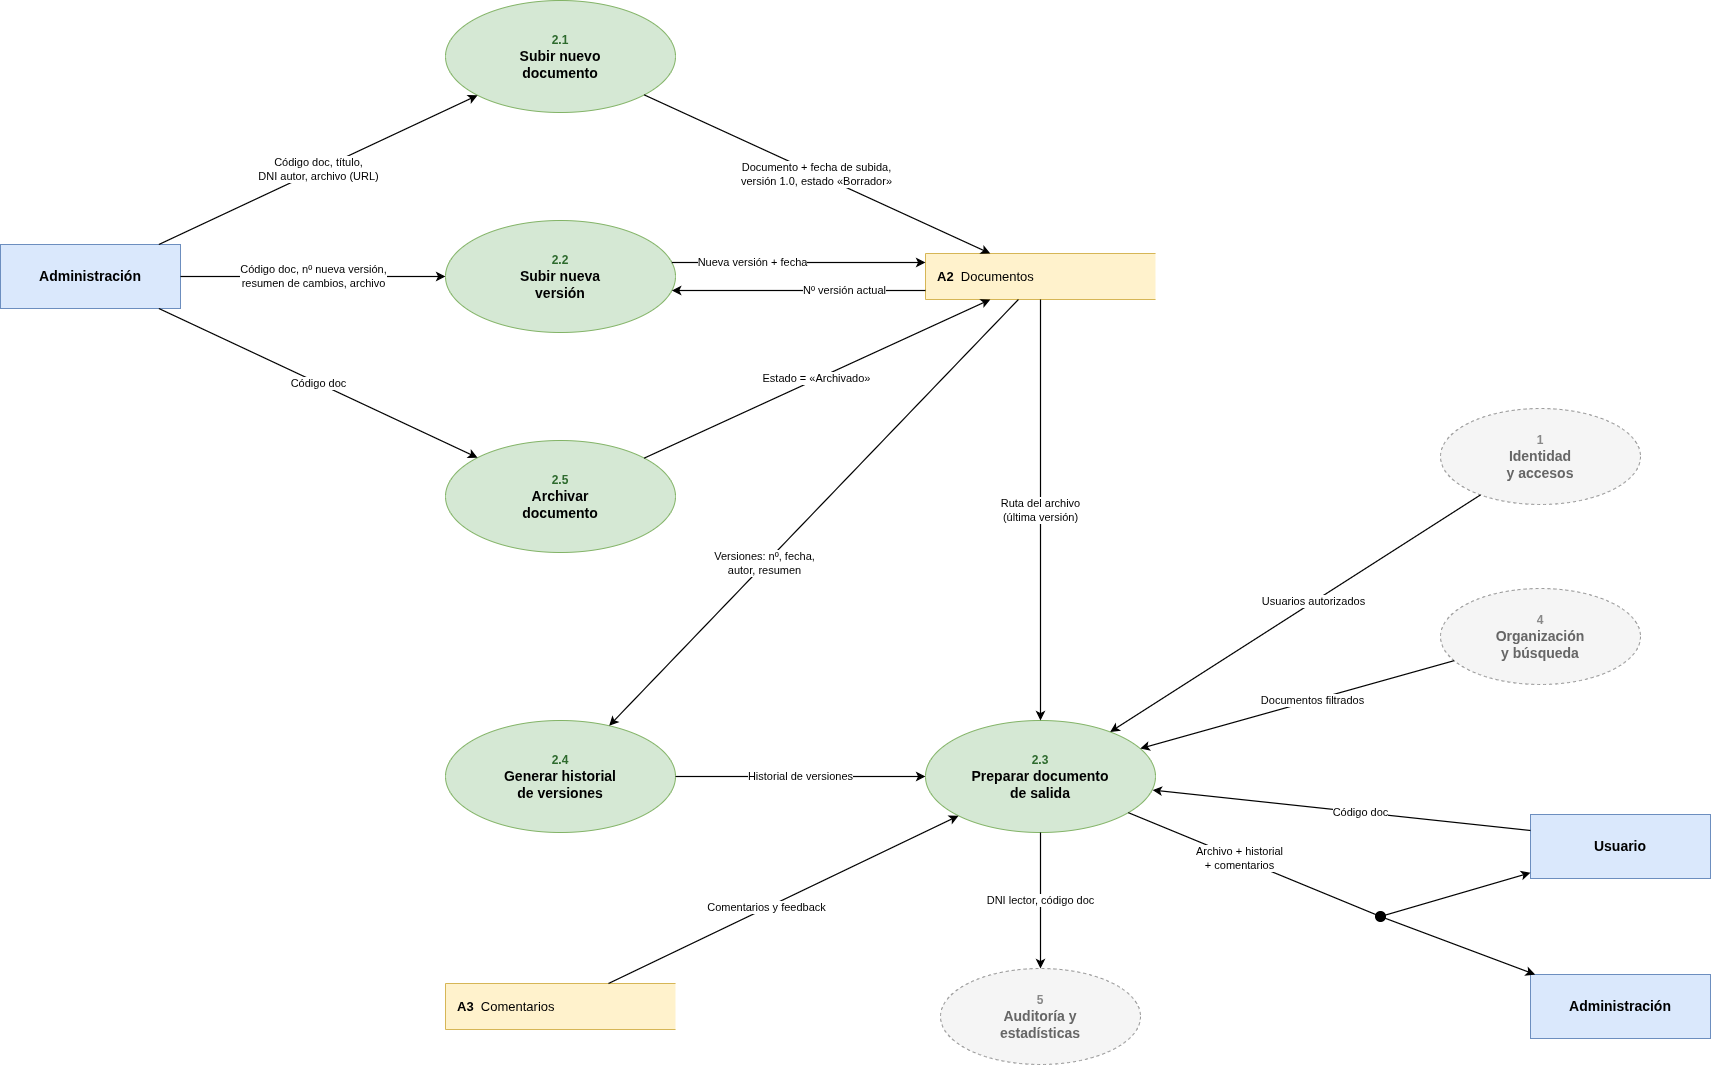

The diagram above was exported from draw.io. Its source (the exported page's mxGraphModel, read from the mxfile embedded in the PNG):
<mxGraphModel dx="1540" dy="1343" grid="1" gridSize="10" guides="1" tooltips="1" connect="1" arrows="1" fold="1" page="1" pageScale="1" pageWidth="1800" pageHeight="1180" math="0" shadow="0">
  <root>
    <mxCell id="0" />
    <mxCell id="1" parent="0" />
    <UserObject label="Administración" id="L2_2_adm">
      <mxCell parent="1" style="rounded=0;whiteSpace=wrap;html=1;fillColor=#dae8fc;strokeColor=#6c8ebf;fontStyle=1;fontSize=14;" vertex="1">
        <mxGeometry height="64" width="180" x="60" y="328" as="geometry" />
      </mxCell>
    </UserObject>
    <UserObject label="&lt;font style=&quot;font-size:12px&quot; color=&quot;#2d6a2d&quot;&gt;2.1&lt;/font&gt;&lt;br&gt;Subir nuevo&lt;br&gt;documento" id="L2_2_p21">
      <mxCell parent="1" style="ellipse;whiteSpace=wrap;html=1;fillColor=#d5e8d4;strokeColor=#82b366;fontColor=#000000;fontSize=14;fontStyle=1;" vertex="1">
        <mxGeometry height="112" width="230" x="505" y="84" as="geometry" />
      </mxCell>
    </UserObject>
    <UserObject label="&lt;font style=&quot;font-size:12px&quot; color=&quot;#2d6a2d&quot;&gt;2.2&lt;/font&gt;&lt;br&gt;Subir nueva&lt;br&gt;versión" id="L2_2_p22">
      <mxCell parent="1" style="ellipse;whiteSpace=wrap;html=1;fillColor=#d5e8d4;strokeColor=#82b366;fontColor=#000000;fontSize=14;fontStyle=1;" vertex="1">
        <mxGeometry height="112" width="230" x="505" y="304" as="geometry" />
      </mxCell>
    </UserObject>
    <UserObject label="&lt;font style=&quot;font-size:12px&quot; color=&quot;#2d6a2d&quot;&gt;2.5&lt;/font&gt;&lt;br&gt;Archivar&lt;br&gt;documento" id="L2_2_p25">
      <mxCell parent="1" style="ellipse;whiteSpace=wrap;html=1;fillColor=#d5e8d4;strokeColor=#82b366;fontColor=#000000;fontSize=14;fontStyle=1;" vertex="1">
        <mxGeometry height="112" width="230" x="505" y="524" as="geometry" />
      </mxCell>
    </UserObject>
    <UserObject label="&lt;font style=&quot;font-size:12px&quot; color=&quot;#2d6a2d&quot;&gt;2.4&lt;/font&gt;&lt;br&gt;Generar historial&lt;br&gt;de versiones" id="L2_2_p24">
      <mxCell parent="1" style="ellipse;whiteSpace=wrap;html=1;fillColor=#d5e8d4;strokeColor=#82b366;fontColor=#000000;fontSize=14;fontStyle=1;" vertex="1">
        <mxGeometry height="112" width="230" x="505" y="804" as="geometry" />
      </mxCell>
    </UserObject>
    <UserObject label="&lt;font style=&quot;font-size:12px&quot; color=&quot;#2d6a2d&quot;&gt;2.3&lt;/font&gt;&lt;br&gt;Preparar documento&lt;br&gt;de salida" id="L2_2_p23">
      <mxCell parent="1" style="ellipse;whiteSpace=wrap;html=1;fillColor=#d5e8d4;strokeColor=#82b366;fontColor=#000000;fontSize=14;fontStyle=1;" vertex="1">
        <mxGeometry height="112" width="230" x="985" y="804" as="geometry" />
      </mxCell>
    </UserObject>
    <UserObject label="&lt;b&gt;A2&lt;/b&gt;&amp;nbsp;&amp;nbsp;Documentos" id="L2_2_A2">
      <mxCell parent="1" style="shape=partialRectangle;right=0;whiteSpace=wrap;html=1;fillColor=#fff2cc;strokeColor=#d6b656;align=left;spacingLeft=10;fontSize=13;" vertex="1">
        <mxGeometry height="46" width="230" x="985" y="337" as="geometry" />
      </mxCell>
    </UserObject>
    <UserObject label="&lt;b&gt;A3&lt;/b&gt;&amp;nbsp;&amp;nbsp;Comentarios" id="L2_2_A3">
      <mxCell parent="1" style="shape=partialRectangle;right=0;whiteSpace=wrap;html=1;fillColor=#fff2cc;strokeColor=#d6b656;align=left;spacingLeft=10;fontSize=13;" vertex="1">
        <mxGeometry height="46" width="230" x="505" y="1067" as="geometry" />
      </mxCell>
    </UserObject>
    <UserObject label="&lt;font style=&quot;font-size:12px&quot; color=&quot;#888888&quot;&gt;1&lt;/font&gt;&lt;br&gt;Identidad&lt;br&gt;y accesos" id="L2_2_P1">
      <mxCell parent="1" style="ellipse;whiteSpace=wrap;html=1;fillColor=#f5f5f5;strokeColor=#999999;fontColor=#666666;fontSize=14;fontStyle=1;dashed=1;" vertex="1">
        <mxGeometry height="96" width="200" x="1500" y="492" as="geometry" />
      </mxCell>
    </UserObject>
    <UserObject label="&lt;font style=&quot;font-size:12px&quot; color=&quot;#888888&quot;&gt;4&lt;/font&gt;&lt;br&gt;Organización&lt;br&gt;y búsqueda" id="L2_2_P4">
      <mxCell parent="1" style="ellipse;whiteSpace=wrap;html=1;fillColor=#f5f5f5;strokeColor=#999999;fontColor=#666666;fontSize=14;fontStyle=1;dashed=1;" vertex="1">
        <mxGeometry height="96" width="200" x="1500" y="672" as="geometry" />
      </mxCell>
    </UserObject>
    <UserObject label="&lt;font style=&quot;font-size:12px&quot; color=&quot;#888888&quot;&gt;5&lt;/font&gt;&lt;br&gt;Auditoría y&lt;br&gt;estadísticas" id="L2_2_P5">
      <mxCell parent="1" style="ellipse;whiteSpace=wrap;html=1;fillColor=#f5f5f5;strokeColor=#999999;fontColor=#666666;fontSize=14;fontStyle=1;dashed=1;" vertex="1">
        <mxGeometry height="96" width="200" x="1000" y="1052" as="geometry" />
      </mxCell>
    </UserObject>
    <UserObject label="" id="L2_2_J">
      <mxCell parent="1" style="ellipse;html=1;fillColor=#000000;strokeColor=#000000;" vertex="1">
        <mxGeometry height="10" width="10" x="1435" y="995" as="geometry" />
      </mxCell>
    </UserObject>
    <UserObject label="Usuario" id="L2_2_usu">
      <mxCell parent="1" style="rounded=0;whiteSpace=wrap;html=1;fillColor=#dae8fc;strokeColor=#6c8ebf;fontStyle=1;fontSize=14;" vertex="1">
        <mxGeometry height="64" width="180" x="1590" y="898" as="geometry" />
      </mxCell>
    </UserObject>
    <UserObject label="Administración" id="L2_2_adm2">
      <mxCell parent="1" style="rounded=0;whiteSpace=wrap;html=1;fillColor=#dae8fc;strokeColor=#6c8ebf;fontStyle=1;fontSize=14;" vertex="1">
        <mxGeometry height="64" width="180" x="1590" y="1058" as="geometry" />
      </mxCell>
    </UserObject>
    <mxCell id="L2_2_e0" edge="1" parent="1" source="L2_2_adm" style="edgeStyle=none;html=1;endArrow=classic;endFill=1;strokeWidth=1.2;fontSize=11;labelBackgroundColor=#ffffff;exitX=0.8798;exitY=0.0000;exitDx=0;exitDy=0;exitPerimeter=0;entryX=0.1395;entryY=0.8465;entryDx=0;entryDy=0;entryPerimeter=0;" target="L2_2_p21" value="Código doc, título,&lt;br&gt;DNI autor, archivo (URL)">
      <mxGeometry relative="1" as="geometry">
        <mxPoint as="offset" />
      </mxGeometry>
    </mxCell>
    <mxCell id="L2_2_e1" edge="1" parent="1" source="L2_2_adm" style="edgeStyle=none;html=1;endArrow=classic;endFill=1;strokeWidth=1.2;fontSize=11;labelBackgroundColor=#ffffff;exitX=1.0000;exitY=0.5000;exitDx=0;exitDy=0;exitPerimeter=0;entryX=0.0000;entryY=0.5000;entryDx=0;entryDy=0;entryPerimeter=0;" target="L2_2_p22" value="Código doc, nº nueva versión,&lt;br&gt;resumen de cambios, archivo">
      <mxGeometry relative="1" as="geometry">
        <mxPoint as="offset" />
      </mxGeometry>
    </mxCell>
    <mxCell id="L2_2_e2" edge="1" parent="1" source="L2_2_adm" style="edgeStyle=none;html=1;endArrow=classic;endFill=1;strokeWidth=1.2;fontSize=11;labelBackgroundColor=#ffffff;exitX=0.8798;exitY=1.0000;exitDx=0;exitDy=0;exitPerimeter=0;entryX=0.1395;entryY=0.1535;entryDx=0;entryDy=0;entryPerimeter=0;" target="L2_2_p25" value="Código doc">
      <mxGeometry relative="1" as="geometry">
        <mxPoint as="offset" />
      </mxGeometry>
    </mxCell>
    <mxCell id="L2_2_e3" edge="1" parent="1" source="L2_2_p21" style="edgeStyle=none;html=1;endArrow=classic;endFill=1;strokeWidth=1.2;fontSize=11;labelBackgroundColor=#ffffff;exitX=0.8641;exitY=0.8427;exitDx=0;exitDy=0;exitPerimeter=0;entryX=0.2818;entryY=0.0000;entryDx=0;entryDy=0;entryPerimeter=0;" target="L2_2_A2" value="Documento + fecha de subida,&lt;br&gt;versión 1.0, estado «Borrador»">
      <mxGeometry relative="1" as="geometry">
        <mxPoint as="offset" />
      </mxGeometry>
    </mxCell>
    <mxCell id="L2_2_e4" edge="1" parent="1" source="L2_2_A2" style="edgeStyle=none;html=1;endArrow=classic;endFill=1;strokeWidth=1.2;fontSize=11;labelBackgroundColor=#ffffff;exitX=0.0000;exitY=0.8043;exitDx=0;exitDy=0;exitPerimeter=0;entryX=0.9841;entryY=0.6250;entryDx=0;entryDy=0;entryPerimeter=0;" target="L2_2_p22" value="Nº versión actual">
      <mxGeometry relative="1" x="-0.36" as="geometry">
        <mxPoint as="offset" />
      </mxGeometry>
    </mxCell>
    <mxCell id="L2_2_e5" edge="1" parent="1" source="L2_2_p22" style="edgeStyle=none;html=1;endArrow=classic;endFill=1;strokeWidth=1.2;fontSize=11;labelBackgroundColor=#ffffff;exitX=0.9841;exitY=0.3750;exitDx=0;exitDy=0;exitPerimeter=0;entryX=0.0000;entryY=0.1957;entryDx=0;entryDy=0;entryPerimeter=0;" target="L2_2_A2" value="Nueva versión + fecha">
      <mxGeometry relative="1" x="-0.36" as="geometry">
        <mxPoint as="offset" />
      </mxGeometry>
    </mxCell>
    <mxCell id="L2_2_e6" edge="1" parent="1" source="L2_2_p25" style="edgeStyle=none;html=1;endArrow=classic;endFill=1;strokeWidth=1.2;fontSize=11;labelBackgroundColor=#ffffff;exitX=0.8641;exitY=0.1573;exitDx=0;exitDy=0;exitPerimeter=0;entryX=0.2818;entryY=1.0000;entryDx=0;entryDy=0;entryPerimeter=0;" target="L2_2_A2" value="Estado = «Archivado»">
      <mxGeometry relative="1" as="geometry">
        <mxPoint as="offset" />
      </mxGeometry>
    </mxCell>
    <mxCell id="L2_2_e7" edge="1" parent="1" source="L2_2_A2" style="edgeStyle=none;html=1;endArrow=classic;endFill=1;strokeWidth=1.2;fontSize=11;labelBackgroundColor=#ffffff;exitX=0.4040;exitY=1.0000;exitDx=0;exitDy=0;exitPerimeter=0;entryX=0.7117;entryY=0.0470;entryDx=0;entryDy=0;entryPerimeter=0;" target="L2_2_p24" value="Versiones: nº, fecha,&lt;br&gt;autor, resumen">
      <mxGeometry relative="1" x="0.24" as="geometry">
        <mxPoint as="offset" />
      </mxGeometry>
    </mxCell>
    <mxCell id="L2_2_e8" edge="1" parent="1" source="L2_2_p24" style="edgeStyle=none;html=1;endArrow=classic;endFill=1;strokeWidth=1.2;fontSize=11;labelBackgroundColor=#ffffff;exitX=1.0000;exitY=0.5000;exitDx=0;exitDy=0;exitPerimeter=0;entryX=0.0000;entryY=0.5000;entryDx=0;entryDy=0;entryPerimeter=0;" target="L2_2_p23" value="Historial de versiones">
      <mxGeometry relative="1" as="geometry">
        <mxPoint as="offset" />
      </mxGeometry>
    </mxCell>
    <mxCell id="L2_2_e9" edge="1" parent="1" source="L2_2_A2" style="edgeStyle=none;html=1;endArrow=classic;endFill=1;strokeWidth=1.2;fontSize=11;labelBackgroundColor=#ffffff;exitX=0.5000;exitY=1.0000;exitDx=0;exitDy=0;exitPerimeter=0;entryX=0.5000;entryY=0.0000;entryDx=0;entryDy=0;entryPerimeter=0;" target="L2_2_p23" value="Ruta del archivo&lt;br&gt;(última versión)">
      <mxGeometry relative="1" as="geometry">
        <mxPoint as="offset" />
      </mxGeometry>
    </mxCell>
    <mxCell id="L2_2_e10" edge="1" parent="1" source="L2_2_A3" style="edgeStyle=none;html=1;endArrow=classic;endFill=1;strokeWidth=1.2;fontSize=11;labelBackgroundColor=#ffffff;exitX=0.7087;exitY=0.0000;exitDx=0;exitDy=0;exitPerimeter=0;entryX=0.1436;entryY=0.8507;entryDx=0;entryDy=0;entryPerimeter=0;" target="L2_2_p23" value="Comentarios y feedback">
      <mxGeometry relative="1" x="-0.1" as="geometry">
        <mxPoint as="offset" />
      </mxGeometry>
    </mxCell>
    <mxCell id="L2_2_e11" edge="1" parent="1" source="L2_2_P1" style="edgeStyle=none;html=1;endArrow=classic;endFill=1;strokeWidth=1.2;fontSize=11;labelBackgroundColor=#ffffff;exitX=0.2000;exitY=0.9000;exitDx=0;exitDy=0;exitPerimeter=0;entryX=0.8028;entryY=0.1021;entryDx=0;entryDy=0;entryPerimeter=0;" target="L2_2_p23" value="Usuarios autorizados">
      <mxGeometry relative="1" x="-0.1" as="geometry">
        <mxPoint as="offset" />
      </mxGeometry>
    </mxCell>
    <mxCell id="L2_2_e12" edge="1" parent="1" source="L2_2_P4" style="edgeStyle=none;html=1;endArrow=classic;endFill=1;strokeWidth=1.2;fontSize=11;labelBackgroundColor=#ffffff;exitX=0.0681;exitY=0.7519;exitDx=0;exitDy=0;exitPerimeter=0;entryX=0.9335;entryY=0.2508;entryDx=0;entryDy=0;entryPerimeter=0;" target="L2_2_p23" value="Documentos filtrados">
      <mxGeometry relative="1" x="-0.1" as="geometry">
        <mxPoint as="offset" />
      </mxGeometry>
    </mxCell>
    <mxCell id="L2_2_e13" edge="1" parent="1" source="L2_2_p23" style="edgeStyle=none;html=1;endArrow=none;endFill=1;strokeWidth=1.2;fontSize=11;labelBackgroundColor=#ffffff;exitX=0.8818;exitY=0.8228;exitDx=0;exitDy=0;exitPerimeter=0;entryX=0.0377;entryY=0.3096;entryDx=0;entryDy=0;entryPerimeter=0;" target="L2_2_J" value="Archivo + historial&lt;br&gt;+ comentarios">
      <mxGeometry relative="1" x="-0.1" as="geometry">
        <mxPoint as="offset" />
      </mxGeometry>
    </mxCell>
    <mxCell id="L2_2_e14" edge="1" parent="1" source="L2_2_J" style="edgeStyle=none;html=1;endArrow=classic;endFill=1;strokeWidth=1.2;fontSize=11;labelBackgroundColor=#ffffff;exitX=0.9800;exitY=0.3600;exitDx=0;exitDy=0;exitPerimeter=0;entryX=0.0000;entryY=0.9102;entryDx=0;entryDy=0;entryPerimeter=0;" target="L2_2_usu" value="">
      <mxGeometry relative="1" as="geometry">
        <mxPoint as="offset" />
      </mxGeometry>
    </mxCell>
    <mxCell id="L2_2_e15" edge="1" parent="1" source="L2_2_J" style="edgeStyle=none;html=1;endArrow=classic;endFill=1;strokeWidth=1.2;fontSize=11;labelBackgroundColor=#ffffff;exitX=0.9682;exitY=0.6756;exitDx=0;exitDy=0;exitPerimeter=0;entryX=0.0259;entryY=0.0000;entryDx=0;entryDy=0;entryPerimeter=0;" target="L2_2_adm2" value="">
      <mxGeometry relative="1" as="geometry">
        <mxPoint as="offset" />
      </mxGeometry>
    </mxCell>
    <mxCell id="L2_2_e16" edge="1" parent="1" source="L2_2_p23" style="edgeStyle=none;html=1;endArrow=classic;endFill=1;strokeWidth=1.2;fontSize=11;labelBackgroundColor=#ffffff;exitX=0.5000;exitY=1.0000;exitDx=0;exitDy=0;exitPerimeter=0;entryX=0.5000;entryY=0.0000;entryDx=0;entryDy=0;entryPerimeter=0;" target="L2_2_P5" value="DNI lector, código doc">
      <mxGeometry relative="1" as="geometry">
        <mxPoint as="offset" />
      </mxGeometry>
    </mxCell>
    <mxCell id="9w8BYS3cucQ4Ir90P3Cx-1" edge="1" parent="1" source="L2_2_usu" style="edgeStyle=none;html=1;endArrow=classic;endFill=1;strokeWidth=1.2;fontSize=11;labelBackgroundColor=#ffffff;exitX=0;exitY=0.25;exitDx=0;exitDy=0;entryX=0.987;entryY=0.621;entryDx=0;entryDy=0;entryPerimeter=0;" target="L2_2_p23" value="Código doc">
      <mxGeometry relative="1" x="-0.1" as="geometry">
        <mxPoint as="offset" />
        <mxPoint x="1604" y="800" as="sourcePoint" />
        <mxPoint x="1290" y="888" as="targetPoint" />
      </mxGeometry>
    </mxCell>
  </root>
</mxGraphModel>